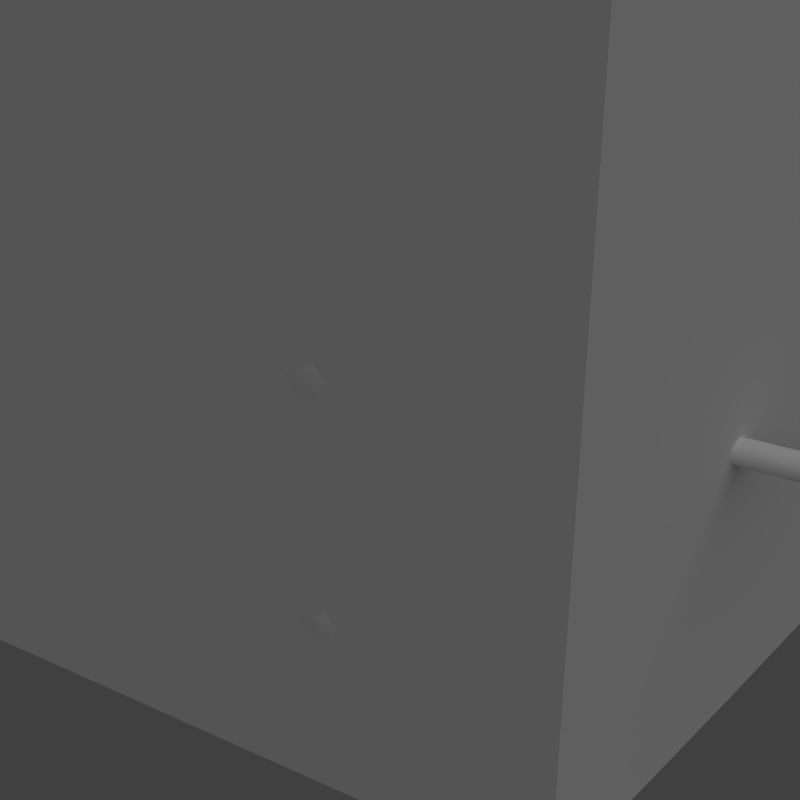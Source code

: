 # Source: distributed_thought.blend  (saved by Blender 2.52.5; exported with 4.5.12 LTS)
import bpy
from mathutils import Matrix  # noqa: F401  (used for matrix-valued properties, if any)

bpy.ops.wm.read_factory_settings(use_empty=True)
scene = bpy.context.scene
scene.name = 'Scene'

# ---- collections
col_collection_1 = bpy.data.collections.new('Collection 1'); scene.collection.children.link(col_collection_1)

# ---- materials (node trees are filled in below, after node groups)
mat_enegy = bpy.data.materials.new('enegy')
mat_enegy.alpha_threshold = 0.0
mat_enegy.use_transparent_shadow = False
mat_enegy.diffuse_color = (1.0, 1.0, 1.0, 1.0)
mat_enegy.roughness = 0.5
mat_enegy.line_color = (0.0, 0.0, 0.0, 0.5)
mat_cubemat = bpy.data.materials.new('cubeMat')
mat_cubemat.alpha_threshold = 0.0
mat_cubemat.use_transparent_shadow = False
mat_cubemat.preview_render_type = 'CUBE'
mat_cubemat.roughness = 0.5
mat_brainmat = bpy.data.materials.new('brainMat')
mat_brainmat.alpha_threshold = 0.0
mat_brainmat.use_transparent_shadow = False
mat_brainmat.roughness = 0.5

# ---- material node trees

# ---- world
world_world = bpy.data.worlds.new('World'); scene.world = world_world
world_world.color = (0.05088, 0.05088, 0.05088)
world_world.use_sun_shadow = False
world_world.sun_shadow_jitter_overblur = 0.0
world_world.cycles.sampling_method = 'MANUAL'
world_world.cycles.sample_map_resolution = 256

# ---- cameras
cam_camera = bpy.data.cameras.new('Camera')
cam_camera.clip_end = 100.0
cam_camera.ortho_scale = 7.314
cam_camera.dof.focus_distance = 0.0
cam_camera.dof.aperture_fstop = 128.0

# ---- lights
light_spot = bpy.data.lights.new('Spot', 'SUN')
light_spot.transmission_factor = 0.0
light_spot.cutoff_distance = 30.0
light_spot.angle = 1.571
light_spot.energy = 0.5
light_spot.shadow_buffer_clip_start = 1.001
light_spot.shadow_soft_size = 1.0
light_spot.shadow_cascade_max_distance = 1000.0
light_spot.cycles.use_multiple_importance_sampling = False

# ---- meshes
me_mesh_001 = bpy.data.meshes.new('Mesh.001')
me_mesh_001.from_pydata([(1.45, -0.4013, -0.6236), (-0.5236, -3.029, -0.6236), (-2.146, -1.14, -0.6236), (-0.1719, 1.487, -0.6236), (1.45, -0.4013, 2.965), (-0.5236, -3.029, 2.965), (-2.146, -1.14, 2.965), (-0.1719, 1.487, 2.965), (-0.5236, -3.029, 0.2736), (-0.5236, -3.029, 1.171), (-0.5236, -3.029, 2.068), (1.45, -0.4013, 0.2736), (1.45, -0.4013, 1.171), (1.45, -0.4013, 2.068), (-2.146, -1.14, 0.2736), (-2.146, -1.14, 1.171), (-2.146, -1.14, 2.068), (-0.1719, 1.487, 0.2736), (-0.1719, 1.487, 1.171), (-0.1719, 1.487, 2.068), (-1.162, -2.277, -0.6236), (-1.698, -1.651, -0.6236), (0.7923, -1.277, -0.6236), (0.1343, -2.153, -0.6236), (0.8123, 0.3507, -0.6236), (0.2758, 0.976, -0.6236), (-1.488, -0.2645, -0.6236), (-0.8298, 0.6113, -0.6236), (0.7923, -1.277, 2.965), (0.1343, -2.153, 2.965), (-1.162, -2.277, 2.965), (-1.698, -1.651, 2.965), (-1.488, -0.2645, 2.965), (-0.8298, 0.6113, 2.965), (0.8123, 0.3507, 2.965), (0.2758, 0.976, 2.965), (0.1343, -2.153, 0.2736), (0.7923, -1.277, 0.2736), (0.1343, -2.153, 1.171), (0.7923, -1.277, 1.171), (0.1343, -2.153, 2.068), (0.7923, -1.277, 2.068), (-1.162, -2.277, 0.2736), (-1.698, -1.651, 0.2736), (-1.162, -2.277, 1.171), (-1.698, -1.651, 1.171), (-1.162, -2.277, 2.068), (-1.698, -1.651, 2.068), (-1.488, -0.2645, 0.2736), (-0.8298, 0.6113, 0.2736), (-1.488, -0.2645, 1.171), (-0.8298, 0.6113, 1.171), (-1.488, -0.2645, 2.068), (-0.8298, 0.6113, 2.068), (0.8123, 0.3507, 2.068), (0.2758, 0.976, 2.068), (0.8123, 0.3507, 1.171), (0.2758, 0.976, 1.171), (0.8123, 0.3507, 0.2736), (0.2758, 0.976, 0.2736), (0.1543, -0.525, -0.6236), (-0.5036, -1.401, -0.6236), (-0.3822, 0.1002, -0.6236), (-1.04, -0.7756, -0.6236), (0.1543, -0.525, 2.965), (-0.3822, 0.1002, 2.965), (-0.5036, -1.401, 2.965), (-1.04, -0.7756, 2.965)], [], [(23, 1, 20, 61), (22, 23, 61, 60), (0, 22, 60, 24), (61, 20, 21, 63), (60, 61, 63, 62), (24, 60, 62, 25), (63, 21, 2, 26), (62, 63, 26, 27), (25, 62, 27, 3), (35, 7, 33, 65), (34, 35, 65, 64), (4, 34, 64, 28), (65, 33, 32, 67), (64, 65, 67, 66), (28, 64, 66, 29), (67, 32, 6, 31), (66, 67, 31, 30), (29, 66, 30, 5), (22, 0, 11, 37), (37, 36, 23, 22), (36, 8, 1, 23), (12, 39, 37, 11), (39, 38, 36, 37), (38, 9, 8, 36), (13, 41, 39, 12), (41, 40, 38, 39), (40, 10, 9, 38), (4, 28, 41, 13), (28, 29, 40, 41), (29, 5, 10, 40), (8, 42, 20, 1), (42, 43, 21, 20), (43, 14, 2, 21), (9, 44, 42, 8), (44, 45, 43, 42), (45, 15, 14, 43), (10, 46, 44, 9), (46, 47, 45, 44), (47, 16, 15, 45), (5, 30, 46, 10), (30, 31, 47, 46), (31, 6, 16, 47), (14, 48, 26, 2), (48, 49, 27, 26), (49, 17, 3, 27), (15, 50, 48, 14), (50, 51, 49, 48), (51, 18, 17, 49), (16, 52, 50, 15), (52, 53, 51, 50), (53, 19, 18, 51), (6, 32, 52, 16), (32, 33, 53, 52), (33, 7, 19, 53), (13, 54, 34, 4), (54, 55, 35, 34), (55, 19, 7, 35), (12, 56, 54, 13), (56, 57, 55, 54), (57, 18, 19, 55), (11, 58, 56, 12), (58, 59, 57, 56), (59, 17, 18, 57), (0, 24, 58, 11), (24, 25, 59, 58), (25, 3, 17, 59)])
me_mesh_001.materials.append(mat_cubemat)
me_mesh_001.use_remesh_preserve_volume = False
me_mesh_001.use_remesh_preserve_attributes = False
me_mesh_001.use_mirror_vertex_groups = False
me_mesh_001.update()
me_mesh = bpy.data.meshes.new('Mesh')
me_mesh.from_pydata([(0.02361, -0.6725, -0.5556), (0.1927, -0.9044, -0.3827), (0.2968, -1.047, -0.1951), (0.332, -1.095, 5.96e-08), (0.2968, -1.047, 0.1951), (0.1927, -0.9044, 0.3827), (0.02361, -0.6725, 0.5556), (0.288, -0.7249, 0.5556), (0.4865, -0.9627, 0.3827), (0.6087, -1.109, 0.1951), (0.65, -1.159, 5.96e-08), (0.6087, -1.109, -0.1951), (0.4865, -0.9627, -0.3827), (0.288, -0.7249, -0.5556), (0.4838, -0.6951, -0.5556), (0.7041, -0.9296, -0.3827), (0.8397, -1.074, -0.1951), (0.8855, -1.123, 5.96e-08), (0.8397, -1.074, 0.1951), (0.7041, -0.9296, 0.3827), (0.4838, -0.6951, 0.5556), (0.6035, -0.5843, 0.5556), (0.837, -0.8064, 0.3827), (0.9808, -0.9432, 0.1951), (1.029, -0.9894, 5.96e-08), (0.9808, -0.9432, -0.1951), (0.837, -0.8064, -0.3827), (0.6035, -0.5843, -0.5556), (0.6424, -0.3966, -0.5556), (0.8802, -0.5979, -0.3827), (1.027, -0.7219, -0.1951), (1.076, -0.7637, 5.96e-08), (1.027, -0.7219, 0.1951), (0.8802, -0.5979, 0.3827), (0.6424, -0.3966, 0.5556), (0.599, -0.1394, 0.5556), (0.8321, -0.3121, 0.3827), (0.9756, -0.4184, 0.1951), (1.024, -0.4543, 5.96e-08), (0.9756, -0.4184, -0.1951), (0.8321, -0.3121, -0.3827), (0.599, -0.1394, -0.5556), (0.4751, 0.1776, -0.5556), (0.6944, 0.04014, -0.3827), (0.8294, -0.04451, -0.1951), (0.875, -0.07309, 5.96e-08), (0.8294, -0.04451, 0.1951), (0.6944, 0.04014, 0.3827), (0.4751, 0.1776, 0.5556)], [], [(5, 8, 7, 6), (4, 9, 8, 5), (3, 10, 9, 4), (2, 11, 10, 3), (1, 12, 11, 2), (0, 13, 12, 1), (13, 14, 15, 12), (12, 15, 16, 11), (11, 16, 17, 10), (10, 17, 18, 9), (9, 18, 19, 8), (8, 19, 20, 7), (19, 22, 21, 20), (18, 23, 22, 19), (17, 24, 23, 18), (16, 25, 24, 17), (15, 26, 25, 16), (14, 27, 26, 15), (27, 28, 29, 26), (26, 29, 30, 25), (25, 30, 31, 24), (24, 31, 32, 23), (23, 32, 33, 22), (22, 33, 34, 21), (33, 36, 35, 34), (32, 37, 36, 33), (31, 38, 37, 32), (30, 39, 38, 31), (29, 40, 39, 30), (28, 41, 40, 29), (41, 42, 43, 40), (40, 43, 44, 39), (39, 44, 45, 38), (38, 45, 46, 37), (37, 46, 47, 36), (36, 47, 48, 35)])
me_mesh.polygons.foreach_set('use_smooth', [True] * 36)
_uv = me_mesh.uv_layers.new(name='UVTex')
_uv.uv.foreach_set('vector', [0.02134, 0.8349, 0.1821, 0.8197, 0.1976, 0.9835, 0.05063, 1.0, 0.001959, 0.6687, 0.1716, 0.66, 0.1821, 0.8197, 0.02134, 0.8349, -0.004844, 0.5016, 0.168, 0.5017, 0.1716, 0.66, 0.001959, 0.6687, 0.001782, 0.3341, 0.172, 0.3432, 0.168, 0.5017, -0.004844, 0.5016, 0.02137, 0.1669, 0.1831, 0.1829, 0.172, 0.3432, 0.001782, 0.3341, 0.05163, 0.0, 0.2001, 0.01809, 0.1831, 0.1829, 0.02137, 0.1669, 0.2001, 0.01809, 0.3489, 0.02814, 0.3409, 0.1915, 0.1831, 0.1829, 0.1831, 0.1829, 0.3409, 0.1915, 0.3354, 0.3481, 0.172, 0.3432, 0.172, 0.3432, 0.3354, 0.3481, 0.3334, 0.502, 0.168, 0.5017, 0.168, 0.5017, 0.3334, 0.502, 0.3348, 0.6557, 0.1716, 0.66, 0.1716, 0.66, 0.3348, 0.6557, 0.3393, 0.8122, 0.1821, 0.8197, 0.1821, 0.8197, 0.3393, 0.8122, 0.3458, 0.9752, 0.1976, 0.9835, 0.3393, 0.8122, 0.495, 0.8101, 0.4946, 0.9729, 0.3458, 0.9752, 0.3348, 0.6557, 0.4951, 0.6546, 0.495, 0.8101, 0.3393, 0.8122, 0.3334, 0.502, 0.4953, 0.5023, 0.4951, 0.6546, 0.3348, 0.6557, 0.3354, 0.3481, 0.4958, 0.3501, 0.4953, 0.5023, 0.3334, 0.502, 0.3409, 0.1915, 0.4966, 0.1947, 0.4958, 0.3501, 0.3354, 0.3481, 0.3489, 0.02814, 0.4976, 0.03216, 0.4966, 0.1947, 0.3409, 0.1915, 0.4976, 0.03216, 0.6459, 0.03072, 0.652, 0.1932, 0.4966, 0.1947, 0.4966, 0.1947, 0.652, 0.1932, 0.6559, 0.3493, 0.4958, 0.3501, 0.4958, 0.3501, 0.6559, 0.3493, 0.6571, 0.5027, 0.4953, 0.5023, 0.4953, 0.5023, 0.6571, 0.5027, 0.6552, 0.6561, 0.4951, 0.6546, 0.4951, 0.6546, 0.6552, 0.6561, 0.6507, 0.8125, 0.495, 0.8101, 0.495, 0.8101, 0.6507, 0.8125, 0.6437, 0.9757, 0.4946, 0.9729, 0.6507, 0.8125, 0.8076, 0.8201, 0.792, 0.9837, 0.6437, 0.9757, 0.6552, 0.6561, 0.818, 0.6606, 0.8076, 0.8201, 0.6507, 0.8125, 0.6571, 0.5027, 0.8218, 0.503, 0.818, 0.6606, 0.6552, 0.6561, 0.6559, 0.3493, 0.8185, 0.3454, 0.8218, 0.503, 0.6571, 0.5027, 0.652, 0.1932, 0.8087, 0.1862, 0.8185, 0.3454, 0.6559, 0.3493, 0.6459, 0.03072, 0.7936, 0.02312, 0.8087, 0.1862, 0.652, 0.1932, 0.7936, 0.02312, 0.9402, 0.007216, 0.9686, 0.1716, 0.8087, 0.1862, 0.8087, 0.1862, 0.9686, 0.1716, 0.9873, 0.3371, 0.8185, 0.3454, 0.8185, 0.3454, 0.9873, 0.3371, 0.9937, 0.5032, 0.8218, 0.503, 0.8218, 0.503, 0.9937, 0.5032, 0.987, 0.6694, 0.818, 0.6606, 0.818, 0.6606, 0.987, 0.6694, 0.9679, 0.8352, 0.8076, 0.8201, 0.8076, 0.8201, 0.9679, 0.8352, 0.939, 1.0, 0.792, 0.9837])
me_mesh.materials.append(mat_brainmat)
me_mesh.use_remesh_preserve_volume = False
me_mesh.use_remesh_preserve_attributes = False
me_mesh.use_mirror_vertex_groups = False
me_mesh.update()

# ---- curves / text
cu_curvecircle = bpy.data.curves.new('CurveCircle', 'CURVE')
cu_curvecircle.dimensions = '3D'
_sp = cu_curvecircle.splines.new('BEZIER'); _sp.bezier_points.add(3)
_sp.bezier_points.foreach_set('co', [-1.0, 0.0, 0.0, 0.0, 1.0, 0.0, 1.0, 0.0, 0.0, 0.0, -1.0, 0.0])
_sp.bezier_points.foreach_set('handle_left', [-1.0, -0.5521, 0.0, -0.5521, 1.0, 0.0, 1.0, 0.5521, 0.0, 0.5521, -1.0, 0.0])
_sp.bezier_points.foreach_set('handle_right', [-1.0, 0.5521, 0.0, 0.5521, 1.0, 0.0, 1.0, -0.5521, 0.0, -0.5521, -1.0, 0.0])
for _p, _l, _r in zip(_sp.bezier_points, ['AUTO', 'AUTO', 'AUTO', 'AUTO'], ['AUTO', 'AUTO', 'AUTO', 'AUTO']): _p.handle_left_type = _l; _p.handle_right_type = _r
_sp.order_u = 0
_sp.order_v = 0
_sp.resolution_v = 4
_sp.use_cyclic_u = True
cu_curvecircle.materials.append(mat_enegy)
cu_curvecircle.use_path = True
cu_curvecircle.use_path_clamp = True
cu_curvecircle.use_deform_bounds = True
cu_curvecircle.bevel_resolution = 0
cu_curvecircle.eval_time = 1.0
cu_curvecircle.fill_mode = 'HALF'
cu_curve = bpy.data.curves.new('Curve', 'CURVE')
cu_curve.dimensions = '3D'
_sp = cu_curve.splines.new('NURBS'); _sp.points.add(4)
_sp.points.foreach_set('co', [-2.0, 0.0, 0.0, 1.0, -1.0, 0.0, 0.0, 1.0, 0.0, 0.0, 0.0, 1.0, 1.0, 0.0, 0.0, 1.0, 2.0, 0.0, 0.0, 1.0])
_sp.order_u = 5
_sp.order_v = 0
_sp.resolution_v = 4
_sp.use_endpoint_u = True
cu_curve.materials.append(mat_enegy)
cu_curve.use_path = True
cu_curve.use_path_clamp = True
cu_curve.use_deform_bounds = True
cu_curve.bevel_mode = 'OBJECT'
cu_curve.bevel_resolution = 0
cu_curve.eval_time = 1.0
cu_curve.fill_mode = 'HALF'

# ---- objects
ob_curvecircle = bpy.data.objects.new('CurveCircle', cu_curvecircle)
ob_curve = bpy.data.objects.new('Curve', cu_curve)
ob_mesh_001 = bpy.data.objects.new('Mesh.001', me_mesh_001)
ob_mesh = bpy.data.objects.new('Mesh', me_mesh)
ob_lamp = bpy.data.objects.new('Lamp', light_spot)
ob_camera = bpy.data.objects.new('Camera', cam_camera)

# ---- transforms, parenting, visibility, modifiers, constraints
ob_curvecircle.location = (-0.7861, -0.9107, 1.544)
ob_curvecircle.rotation_euler = (0.8958, -1.571, 0.0)
ob_curvecircle.scale = (0.04293, 0.04293, 0.04293)
ob_curvecircle.empty_display_type = 'ARROWS'
ob_curvecircle.lineart.crease_threshold = 0.0
ob_curve.location = (0.246, -0.6001, 0.4299)
ob_curve.rotation_euler = (0.0, -0.0, 0.889)
ob_curve.empty_display_type = 'ARROWS'
ob_curve.lineart.crease_threshold = 0.0
ob_mesh_001.location = (0.0, 0.0, 0.0)
ob_mesh_001.empty_display_type = 'ARROWS'
ob_mesh_001.display_type = 'WIRE'
ob_mesh_001.lineart.crease_threshold = 0.0
ob_mesh.location = (0.0, 0.0, 0.0)
ob_mesh.empty_display_type = 'ARROWS'
ob_mesh.lineart.crease_threshold = 0.0
_m = ob_mesh.modifiers.new('Array', 'ARRAY')
_m.constant_offset_displace = (0.0, 0.0, 0.0)
_m.relative_offset_displace = (-0.5, 0.5, 0.0)
_m = ob_mesh.modifiers.new('Array.001', 'ARRAY')
_m.constant_offset_displace = (0.0, 0.0, 0.0)
_m.relative_offset_displace = (-0.3, -0.3, 0.0)
_m = ob_mesh.modifiers.new('Array.002', 'ARRAY')
_m.constant_offset_displace = (0.0, 0.0, 0.0)
_m.relative_offset_displace = (0.0, 0.0, 0.7)
ob_lamp.location = (4.076, 1.005, 5.904)
ob_lamp.rotation_euler = (0.6503, 0.05522, 1.866)
ob_lamp.lock_rotations_4d = False
ob_lamp.empty_display_type = 'ARROWS'
ob_lamp.color = (0.0, 0.0, 0.0, 0.0)
ob_lamp.lineart.crease_threshold = 0.0
ob_camera.location = (3.576, -1.048, 1.992)
ob_camera.rotation_euler = (1.109, 0.01082, 1.453)
ob_camera.lock_rotations_4d = False
ob_camera.empty_display_type = 'ARROWS'
ob_camera.color = (0.0, 0.0, 0.0, 0.0)
ob_camera.display_type = 'WIRE'
ob_camera.lineart.crease_threshold = 0.0
cu_curve.bevel_object = ob_curvecircle

# ---- collection membership
col_collection_1.objects.link(ob_curvecircle)
col_collection_1.objects.link(ob_curve)
col_collection_1.objects.link(ob_mesh_001)
col_collection_1.objects.link(ob_mesh)
col_collection_1.objects.link(ob_lamp)
col_collection_1.objects.link(ob_camera)

# ---- scene / render settings (as saved in the file)
scene.camera = ob_camera
scene.frame_start = 1; scene.frame_end = 250; scene.frame_set(1)
scene.render.engine = 'BLENDER_EEVEE_NEXT'
scene.render.image_settings.compression = 90
scene.render.resolution_x = 128
scene.render.resolution_y = 128
scene.render.pixel_aspect_x = 100.0
scene.render.pixel_aspect_y = 100.0
scene.render.dither_intensity = 0.0
scene.render.bake_margin = 2
scene.render.bake_bias = 0.0
scene.cycles.use_denoising = False
scene.cycles.samples = 10
scene.cycles.sampling_pattern = 'TABULATED_SOBOL'
scene.cycles.light_sampling_threshold = 0.0
scene.cycles.use_adaptive_sampling = False
scene.cycles.use_light_tree = False
scene.cycles.blur_glossy = 0.0
scene.cycles.volume_bounces = 1
scene.cycles.pixel_filter_type = 'GAUSSIAN'
scene.cycles.sample_clamp_indirect = 0.0
scene.view_settings.view_transform = 'Standard'
bpy.context.view_layer.update()
